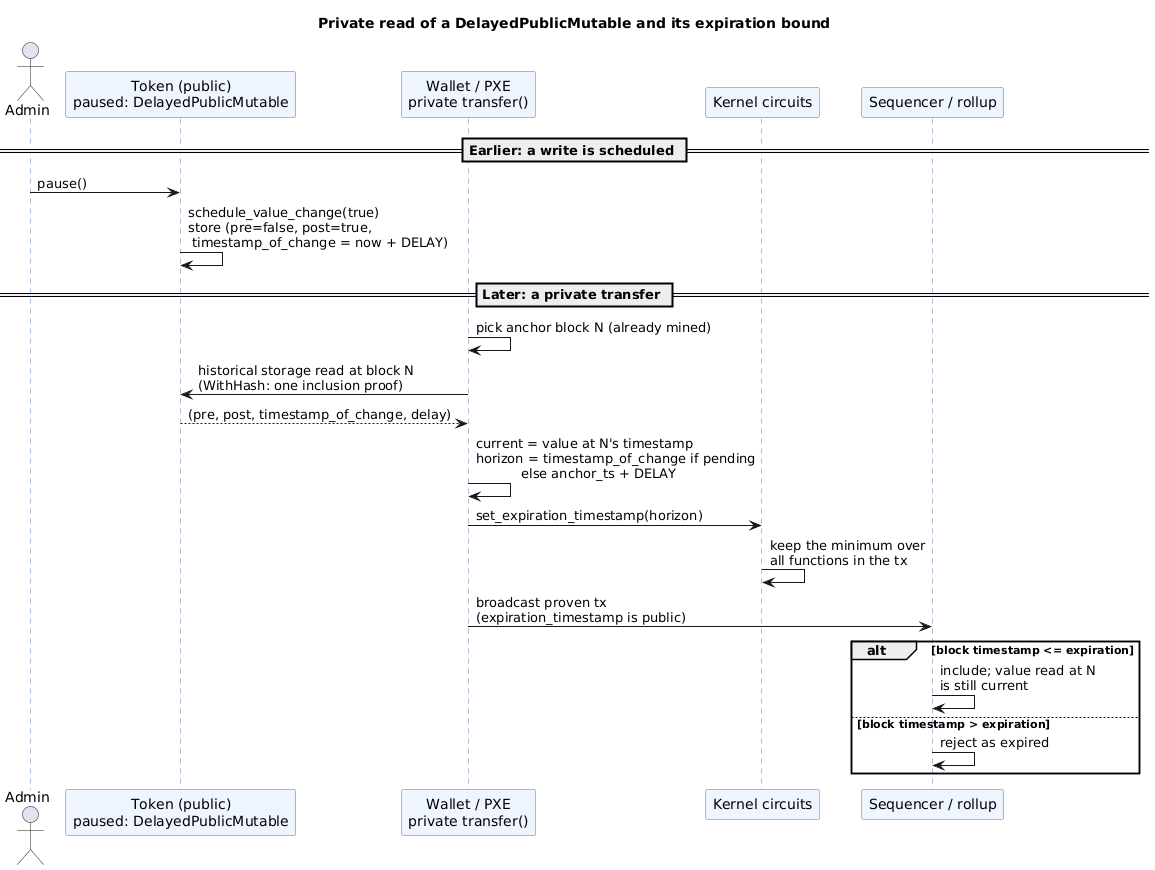

The diagram above was rendered by PlantUML. Its source (embedded in the PNG):
@startuml
title Private read of a DelayedPublicMutable and its expiration bound
skinparam shadowing false
skinparam sequence {
  ParticipantBackgroundColor #EEF5FF
  ParticipantBorderColor #4A78B5
  LifeLineBorderColor #4A78B5
}
skinparam note {
  BackgroundColor #FFFFFF
  BorderColor #4A78B5
}

actor Admin
participant "Token (public)\npaused: DelayedPublicMutable" as Pub
participant "Wallet / PXE\nprivate transfer()" as PXE
participant "Kernel circuits" as Kernel
participant "Sequencer / rollup" as Seq

== Earlier: a write is scheduled ==
Admin -> Pub : pause()
Pub -> Pub : schedule_value_change(true)\nstore (pre=false, post=true,\n timestamp_of_change = now + DELAY)

== Later: a private transfer ==
PXE -> PXE : pick anchor block N (already mined)
PXE -> Pub : historical storage read at block N\n(WithHash: one inclusion proof)
Pub --> PXE : (pre, post, timestamp_of_change, delay)
PXE -> PXE : current = value at N's timestamp\nhorizon = timestamp_of_change if pending\n           else anchor_ts + DELAY
PXE -> Kernel : set_expiration_timestamp(horizon)
Kernel -> Kernel : keep the minimum over\nall functions in the tx
PXE -> Seq : broadcast proven tx\n(expiration_timestamp is public)
alt block timestamp <= expiration
  Seq -> Seq : include; value read at N\nis still current
else block timestamp > expiration
  Seq -> Seq : reject as expired
end
@enduml